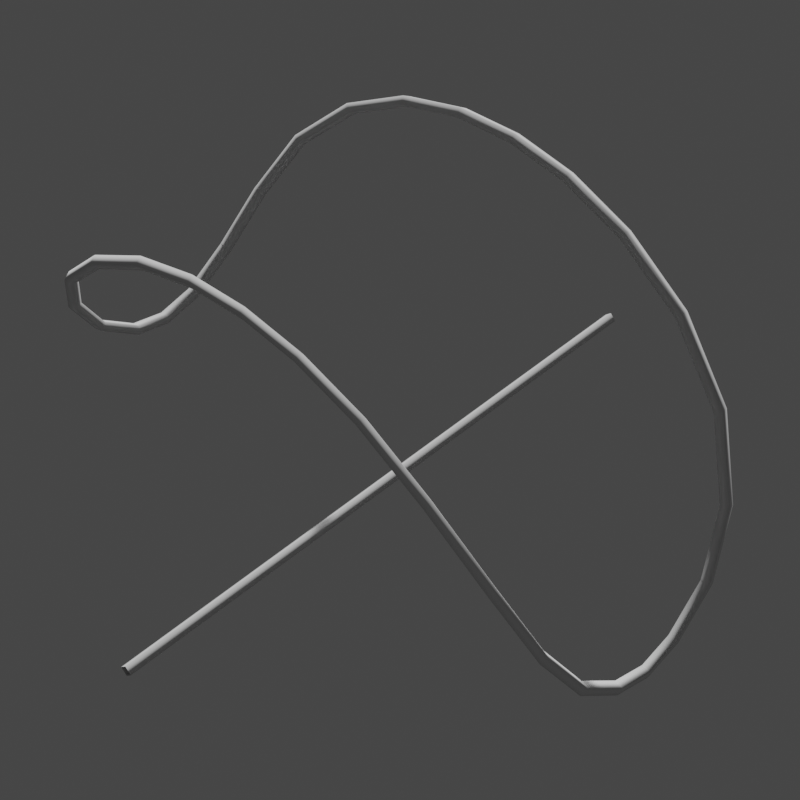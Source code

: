 # Source: Shoulder.blend  (saved by Blender 3.0.42; exported with 4.5.12 LTS)
import bpy
from mathutils import Matrix  # noqa: F401  (used for matrix-valued properties, if any)

bpy.ops.wm.read_factory_settings(use_empty=True)
scene = bpy.context.scene
scene.name = 'Scene'

# ---- collections
col_collection = bpy.data.collections.new('Collection'); scene.collection.children.link(col_collection)

# ---- node groups
ng_widget_display = bpy.data.node_groups.new('Widget_Display', 'GeometryNodeTree')
_s = ng_widget_display.interface.new_socket(name='Geometry', in_out='OUTPUT', socket_type='NodeSocketGeometry')
_s = ng_widget_display.interface.new_socket(name='Geometry', in_out='INPUT', socket_type='NodeSocketGeometry')
_s = ng_widget_display.interface.new_socket(name='Thickness', in_out='INPUT', socket_type='NodeSocketFloat')
_s.subtype = 'DISTANCE'
_s.default_value = 0.02
_s.min_value = 0.0
_s = ng_widget_display.interface.new_socket(name='Resolution', in_out='INPUT', socket_type='NodeSocketInt')
_s.default_value = 4
_s.min_value = 3
_s.max_value = 512
ng_widget_display.is_modifier = True
_N = ng_widget_display.nodes; _L = ng_widget_display.links
n0 = _N.new('NodeGroupOutput'); n0.name = 'Group Output'; n0.location = (522, 0)
n1 = _N.new('GeometryNodeCurveToMesh'); n1.name = 'Curve to Mesh'; n1.location = (302, 34)
n2 = _N.new('NodeGroupInput'); n2.name = 'Group Input'; n2.location = (-469, 9)
n3 = _N.new('GeometryNodeSetCurveRadius'); n3.name = 'Set Curve Radius'; n3.location = (72, 72)
n4 = _N.new('GeometryNodeMeshToCurve'); n4.name = 'Mesh to Curve'; n4.location = (-155, 102)
n5 = _N.new('GeometryNodeCurvePrimitiveCircle'); n5.name = 'Curve Circle'; n5.location = (72, -70)
n6 = _N.new('GeometryNodeInputNamedAttribute'); n6.name = 'Named Attribute'; n6.location = (277, 34)
n6.inputs[0].default_value = 'radius'
n7 = _N.new('GeometryNodeSwitch'); n7.name = 'Switch'; n7.location = (277, 34)
n7.input_type = 'FLOAT'
n7.inputs[1].default_value = 1.0
_L.new(n2.outputs[0], n4.inputs[0])
_L.new(n4.outputs[0], n3.inputs[0])
_L.new(n1.outputs[0], n0.inputs[0])
_L.new(n5.outputs[0], n1.inputs[1])
_L.new(n2.outputs[2], n5.inputs[0])
_L.new(n3.outputs[0], n1.inputs[0])
_L.new(n2.outputs[1], n3.inputs[2])
_L.new(n6.outputs[1], n7.inputs[0])
_L.new(n6.outputs[0], n7.inputs[2])
_L.new(n7.outputs[0], n1.inputs[2])
n0.is_active_output = True

# ---- world
world_world = bpy.data.worlds.new('World'); scene.world = world_world
world_world.use_nodes = True; world_world.node_tree.nodes.clear()
_N = world_world.node_tree.nodes; _L = world_world.node_tree.links
n0 = _N.new('ShaderNodeOutputWorld'); n0.name = 'World Output'; n0.location = (300, 300)
n1 = _N.new('ShaderNodeBackground'); n1.name = 'Background'; n1.location = (10, 300)
n1.inputs[0].default_value = (0.05088, 0.05088, 0.05088, 1.0)
_L.new(n1.outputs[0], n0.inputs[0])
n0.is_active_output = True
world_world.color = (0.05088, 0.05088, 0.05088)
world_world.use_sun_shadow = False
world_world.sun_shadow_jitter_overblur = 0.0

# ---- cameras
cam_camera = bpy.data.cameras.new('Camera')
cam_camera.lens = 100.0

# ---- meshes
me_wgt_rig_shoulder_r = bpy.data.meshes.new('WGT-rig_shoulder.R')
me_wgt_rig_shoulder_r.from_pydata([(0.0, 0.0, 0.0), (0.0, 1.0, 0.0), (0.4121, 0.2761, 0.2822), (0.469, 0.3144, 0.168), (0.4927, 0.3707, 0.074), (0.4984, 0.4406, 0.01606), (0.5, 0.5, 0.0), (0.4984, 0.5594, 0.01606), (0.4927, 0.6293, 0.074), (0.469, 0.6856, 0.168), (0.4121, 0.7239, 0.2822), (0.317, 0.7423, 0.3836), (0.2072, 0.7477, 0.4535), (0.1, 0.7495, 0.4896), (0.0, 0.75, 0.5), (-0.1, 0.7495, 0.4896), (-0.2072, 0.7477, 0.4535), (-0.317, 0.7423, 0.3836), (-0.4121, 0.7239, 0.2822), (-0.469, 0.6856, 0.168), (-0.4927, 0.6293, 0.074), (-0.4984, 0.5594, 0.01606), (-0.5, 0.5, 0.0), (-0.4984, 0.4406, 0.01606), (-0.4927, 0.3707, 0.074), (-0.469, 0.3144, 0.168), (-0.4121, 0.2761, 0.2822), (-0.317, 0.2577, 0.3836), (-0.2072, 0.2523, 0.4535), (-0.1, 0.2505, 0.4896), (0.0, 0.25, 0.5), (0.1, 0.2505, 0.4896), (0.2072, 0.2523, 0.4535), (0.317, 0.2577, 0.3836)], [(0, 1), (2, 3), (4, 3), (5, 4), (5, 6), (6, 7), (8, 7), (8, 9), (10, 9), (10, 11), (11, 12), (13, 12), (14, 13), (14, 15), (16, 15), (16, 17), (17, 18), (19, 18), (19, 20), (21, 20), (21, 22), (22, 23), (24, 23), (25, 24), (25, 26), (27, 26), (27, 28), (29, 28), (29, 30), (30, 31), (32, 31), (32, 33), (2, 33)], [])
me_wgt_rig_shoulder_r.use_remesh_fix_poles = True
me_wgt_rig_shoulder_r.use_remesh_preserve_attributes = False
me_wgt_rig_shoulder_r.use_mirror_vertex_groups = False
me_wgt_rig_shoulder_r.update()
me_wgt_rig_shoulder_r_001 = bpy.data.meshes.new('WGT-rig_shoulder.R.001')
me_wgt_rig_shoulder_r_001.from_pydata([(0.0, 0.0, 0.0), (0.0, 0.9841, 0.0), (0.4056, 0.2717, 0.2777), (0.4616, 0.3094, 0.1654), (0.4849, 0.3648, 0.07283), (0.4905, 0.4336, 0.0158), (0.4921, 0.4921, 0.0), (0.4905, 0.5505, 0.0158), (0.4849, 0.6193, 0.07283), (0.4616, 0.6748, 0.1654), (0.4056, 0.7124, 0.2777), (0.3119, 0.7306, 0.3775), (0.2039, 0.7358, 0.4463), (0.09841, 0.7376, 0.4819), (0.0, 0.7381, 0.4921), (-0.09841, 0.7376, 0.4819), (-0.2039, 0.7358, 0.4463), (-0.3119, 0.7306, 0.3775), (-0.4056, 0.7124, 0.2777), (-0.4616, 0.6748, 0.1654), (-0.4849, 0.6193, 0.07283), (-0.4905, 0.5505, 0.0158), (-0.4921, 0.4921, 0.0), (-0.4905, 0.4336, 0.0158), (-0.4849, 0.3648, 0.07283), (-0.4616, 0.3094, 0.1654), (-0.4056, 0.2717, 0.2777), (-0.3119, 0.2536, 0.3775), (-0.2039, 0.2483, 0.4463), (-0.09841, 0.2465, 0.4819), (0.0, 0.246, 0.4921), (0.09841, 0.2465, 0.4819), (0.2039, 0.2483, 0.4463), (0.3119, 0.2536, 0.3775)], [(0, 1), (2, 3), (4, 3), (5, 4), (5, 6), (6, 7), (8, 7), (8, 9), (10, 9), (10, 11), (11, 12), (13, 12), (14, 13), (14, 15), (16, 15), (16, 17), (17, 18), (19, 18), (19, 20), (21, 20), (21, 22), (22, 23), (24, 23), (25, 24), (25, 26), (27, 26), (27, 28), (29, 28), (29, 30), (30, 31), (32, 31), (32, 33), (2, 33)], [])
me_wgt_rig_shoulder_r_001.use_remesh_fix_poles = True
me_wgt_rig_shoulder_r_001.use_remesh_preserve_attributes = False
me_wgt_rig_shoulder_r_001.use_mirror_vertex_groups = False
me_wgt_rig_shoulder_r_001.update()

# ---- objects
ob_widget = bpy.data.objects.new('Widget', me_wgt_rig_shoulder_r)
ob_widget_thumbnail_mesh = bpy.data.objects.new('Widget_Thumbnail_Mesh', me_wgt_rig_shoulder_r_001)
ob_camera_widget_thumbnail_mesh = bpy.data.objects.new('Camera_Widget_Thumbnail_Mesh', cam_camera)

# ---- transforms, parenting, visibility, modifiers, constraints
ob_widget.location = (0.0, 0.0, 0.0)
ob_widget.lineart.crease_threshold = 0.0
ob_widget_thumbnail_mesh.location = (0.0, 0.0, 0.0)
ob_widget_thumbnail_mesh.lineart.crease_threshold = 0.0
_m = ob_widget_thumbnail_mesh.modifiers.new('Widget_Display', 'NODES')
_m.node_group = ng_widget_display
_gi = [s.identifier for s in ng_widget_display.interface.items_tree if s.item_type == 'SOCKET' and s.in_out == 'INPUT']
_m[_gi[1]] = 0.01  # Thickness
ob_camera_widget_thumbnail_mesh.location = (-1.568, 2.032, 2.364)
ob_camera_widget_thumbnail_mesh.rotation_euler = (0.7854, 4.053e-10, -2.356)

# ---- collection membership
col_collection.objects.link(ob_widget)
col_collection.objects.link(ob_widget_thumbnail_mesh)
col_collection.objects.link(ob_camera_widget_thumbnail_mesh)

# ---- scene / render settings (as saved in the file)
scene.camera = ob_camera_widget_thumbnail_mesh
scene.frame_start = 1; scene.frame_end = 250; scene.frame_set(1)
scene.render.engine = 'BLENDER_EEVEE_NEXT'
scene.render.resolution_x = 1080
scene.cycles.sampling_pattern = 'TABULATED_SOBOL'
scene.cycles.use_light_tree = False
scene.view_settings.view_transform = 'Filmic'
bpy.context.view_layer.update()

# ---- added for rendering (the .blend has no usable light): sun
light_auto_sun = bpy.data.lights.new('AutoSun', 'SUN')
light_auto_sun.energy = 3.0
light_auto_sun.angle = 0.0523599
ob_auto_sun = bpy.data.objects.new('AutoSun', light_auto_sun)
scene.collection.objects.link(ob_auto_sun)
ob_auto_sun.rotation_euler = (0.872665, 0.174533, 0.523599)
bpy.context.view_layer.update()
